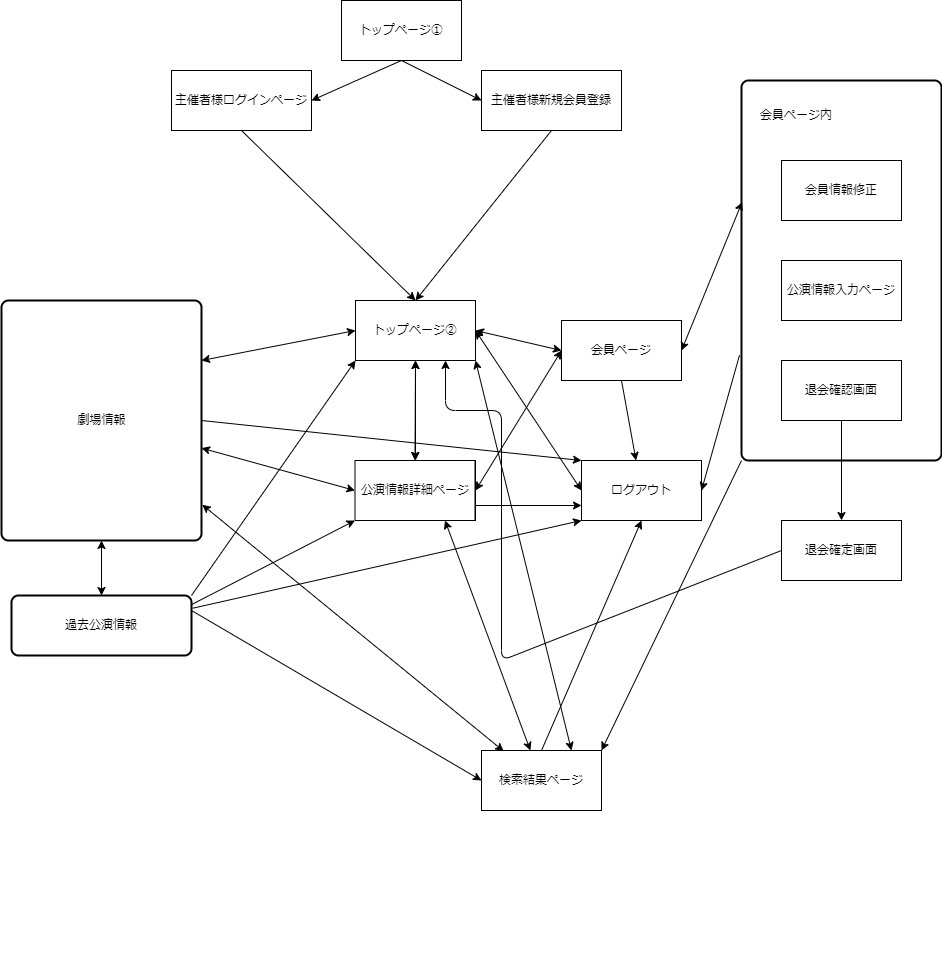

The diagram above was exported from draw.io. Its source (the exported page's mxGraphModel, read from the mxfile embedded in the PNG):
<mxGraphModel dx="1865" dy="1818" grid="1" gridSize="10" guides="1" tooltips="1" connect="1" arrows="1" fold="1" page="1" pageScale="1" pageWidth="827" pageHeight="1169" math="0" shadow="0">
  <root>
    <mxCell id="TkQHDW3ExVVpXa1uFhK9-0" />
    <mxCell id="TkQHDW3ExVVpXa1uFhK9-1" parent="TkQHDW3ExVVpXa1uFhK9-0" />
    <mxCell id="teYy-YBM1PsfbNpXb4MW-0" value="" style="rounded=1;whiteSpace=wrap;html=1;absoluteArcSize=1;arcSize=14;strokeWidth=2;" parent="TkQHDW3ExVVpXa1uFhK9-1" vertex="1">
      <mxGeometry x="740" y="70" width="200" height="380" as="geometry" />
    </mxCell>
    <mxCell id="teYy-YBM1PsfbNpXb4MW-1" value="トップページ②" style="rounded=0;whiteSpace=wrap;html=1;" parent="TkQHDW3ExVVpXa1uFhK9-1" vertex="1">
      <mxGeometry x="354" y="290" width="120" height="60" as="geometry" />
    </mxCell>
    <mxCell id="teYy-YBM1PsfbNpXb4MW-2" value="主催者様新規会員登録" style="rounded=0;whiteSpace=wrap;html=1;" parent="TkQHDW3ExVVpXa1uFhK9-1" vertex="1">
      <mxGeometry x="480" y="60" width="140" height="60" as="geometry" />
    </mxCell>
    <mxCell id="teYy-YBM1PsfbNpXb4MW-3" value="トップページ①" style="rounded=0;whiteSpace=wrap;html=1;" parent="TkQHDW3ExVVpXa1uFhK9-1" vertex="1">
      <mxGeometry x="340" y="-10" width="120" height="60" as="geometry" />
    </mxCell>
    <mxCell id="teYy-YBM1PsfbNpXb4MW-4" value="" style="endArrow=classic;html=1;exitX=0.5;exitY=1;exitDx=0;exitDy=0;entryX=1;entryY=0.5;entryDx=0;entryDy=0;" parent="TkQHDW3ExVVpXa1uFhK9-1" source="teYy-YBM1PsfbNpXb4MW-3" target="teYy-YBM1PsfbNpXb4MW-7" edge="1">
      <mxGeometry width="50" height="50" relative="1" as="geometry">
        <mxPoint x="390" y="320" as="sourcePoint" />
        <mxPoint x="440" y="270" as="targetPoint" />
      </mxGeometry>
    </mxCell>
    <mxCell id="teYy-YBM1PsfbNpXb4MW-5" value="公演情報詳細ページ" style="rounded=0;whiteSpace=wrap;html=1;" parent="TkQHDW3ExVVpXa1uFhK9-1" vertex="1">
      <mxGeometry x="354" y="450" width="120" height="60" as="geometry" />
    </mxCell>
    <mxCell id="teYy-YBM1PsfbNpXb4MW-6" value="" style="endArrow=classic;startArrow=classic;html=1;entryX=0.5;entryY=1;entryDx=0;entryDy=0;exitX=0.5;exitY=0;exitDx=0;exitDy=0;" parent="TkQHDW3ExVVpXa1uFhK9-1" source="teYy-YBM1PsfbNpXb4MW-5" target="teYy-YBM1PsfbNpXb4MW-1" edge="1">
      <mxGeometry width="50" height="50" relative="1" as="geometry">
        <mxPoint x="480" y="420" as="sourcePoint" />
        <mxPoint x="530" y="370" as="targetPoint" />
      </mxGeometry>
    </mxCell>
    <mxCell id="teYy-YBM1PsfbNpXb4MW-7" value="主催者様ログインページ" style="rounded=0;whiteSpace=wrap;html=1;" parent="TkQHDW3ExVVpXa1uFhK9-1" vertex="1">
      <mxGeometry x="170" y="60" width="140" height="60" as="geometry" />
    </mxCell>
    <mxCell id="teYy-YBM1PsfbNpXb4MW-8" value="" style="endArrow=classic;html=1;exitX=0.5;exitY=1;exitDx=0;exitDy=0;entryX=0;entryY=0.5;entryDx=0;entryDy=0;" parent="TkQHDW3ExVVpXa1uFhK9-1" source="teYy-YBM1PsfbNpXb4MW-3" target="teYy-YBM1PsfbNpXb4MW-2" edge="1">
      <mxGeometry width="50" height="50" relative="1" as="geometry">
        <mxPoint x="390" y="400" as="sourcePoint" />
        <mxPoint x="440" y="350" as="targetPoint" />
      </mxGeometry>
    </mxCell>
    <mxCell id="teYy-YBM1PsfbNpXb4MW-9" value="" style="endArrow=classic;html=1;exitX=0.5;exitY=1;exitDx=0;exitDy=0;entryX=0.5;entryY=0;entryDx=0;entryDy=0;" parent="TkQHDW3ExVVpXa1uFhK9-1" source="teYy-YBM1PsfbNpXb4MW-7" target="teYy-YBM1PsfbNpXb4MW-1" edge="1">
      <mxGeometry width="50" height="50" relative="1" as="geometry">
        <mxPoint x="390" y="400" as="sourcePoint" />
        <mxPoint x="440" y="350" as="targetPoint" />
      </mxGeometry>
    </mxCell>
    <mxCell id="teYy-YBM1PsfbNpXb4MW-10" value="" style="endArrow=classic;html=1;exitX=0.5;exitY=1;exitDx=0;exitDy=0;entryX=0.5;entryY=0;entryDx=0;entryDy=0;" parent="TkQHDW3ExVVpXa1uFhK9-1" source="teYy-YBM1PsfbNpXb4MW-2" target="teYy-YBM1PsfbNpXb4MW-1" edge="1">
      <mxGeometry width="50" height="50" relative="1" as="geometry">
        <mxPoint x="390" y="400" as="sourcePoint" />
        <mxPoint x="440" y="350" as="targetPoint" />
      </mxGeometry>
    </mxCell>
    <mxCell id="teYy-YBM1PsfbNpXb4MW-11" value="会員ページ" style="rounded=0;whiteSpace=wrap;html=1;" parent="TkQHDW3ExVVpXa1uFhK9-1" vertex="1">
      <mxGeometry x="560" y="310" width="120" height="60" as="geometry" />
    </mxCell>
    <mxCell id="teYy-YBM1PsfbNpXb4MW-12" value="ログアウト" style="rounded=0;whiteSpace=wrap;html=1;" parent="TkQHDW3ExVVpXa1uFhK9-1" vertex="1">
      <mxGeometry x="580" y="450" width="120" height="60" as="geometry" />
    </mxCell>
    <mxCell id="teYy-YBM1PsfbNpXb4MW-13" value="" style="endArrow=classic;startArrow=classic;html=1;entryX=0;entryY=0.5;entryDx=0;entryDy=0;exitX=1;exitY=0.5;exitDx=0;exitDy=0;" parent="TkQHDW3ExVVpXa1uFhK9-1" source="teYy-YBM1PsfbNpXb4MW-1" target="teYy-YBM1PsfbNpXb4MW-11" edge="1">
      <mxGeometry width="50" height="50" relative="1" as="geometry">
        <mxPoint x="390" y="400" as="sourcePoint" />
        <mxPoint x="440" y="350" as="targetPoint" />
      </mxGeometry>
    </mxCell>
    <mxCell id="teYy-YBM1PsfbNpXb4MW-14" value="" style="endArrow=classic;startArrow=classic;html=1;exitX=0;exitY=0.5;exitDx=0;exitDy=0;entryX=1;entryY=0.5;entryDx=0;entryDy=0;" parent="TkQHDW3ExVVpXa1uFhK9-1" source="teYy-YBM1PsfbNpXb4MW-12" target="teYy-YBM1PsfbNpXb4MW-1" edge="1">
      <mxGeometry width="50" height="50" relative="1" as="geometry">
        <mxPoint x="390" y="400" as="sourcePoint" />
        <mxPoint x="440" y="350" as="targetPoint" />
      </mxGeometry>
    </mxCell>
    <mxCell id="teYy-YBM1PsfbNpXb4MW-15" value="" style="endArrow=classic;startArrow=classic;html=1;exitX=1;exitY=0.5;exitDx=0;exitDy=0;entryX=0;entryY=0.5;entryDx=0;entryDy=0;" parent="TkQHDW3ExVVpXa1uFhK9-1" source="teYy-YBM1PsfbNpXb4MW-5" target="teYy-YBM1PsfbNpXb4MW-11" edge="1">
      <mxGeometry width="50" height="50" relative="1" as="geometry">
        <mxPoint x="390" y="400" as="sourcePoint" />
        <mxPoint x="440" y="350" as="targetPoint" />
      </mxGeometry>
    </mxCell>
    <mxCell id="teYy-YBM1PsfbNpXb4MW-18" value="公演情報入力ページ" style="rounded=0;whiteSpace=wrap;html=1;" parent="TkQHDW3ExVVpXa1uFhK9-1" vertex="1">
      <mxGeometry x="780" y="250" width="120" height="60" as="geometry" />
    </mxCell>
    <mxCell id="teYy-YBM1PsfbNpXb4MW-19" style="edgeStyle=orthogonalEdgeStyle;rounded=0;orthogonalLoop=1;jettySize=auto;html=1;exitX=0.5;exitY=1;exitDx=0;exitDy=0;" parent="TkQHDW3ExVVpXa1uFhK9-1" source="teYy-YBM1PsfbNpXb4MW-18" target="teYy-YBM1PsfbNpXb4MW-18" edge="1">
      <mxGeometry relative="1" as="geometry" />
    </mxCell>
    <mxCell id="teYy-YBM1PsfbNpXb4MW-20" value="会員情報修正" style="rounded=0;whiteSpace=wrap;html=1;" parent="TkQHDW3ExVVpXa1uFhK9-1" vertex="1">
      <mxGeometry x="780" y="150" width="120" height="60" as="geometry" />
    </mxCell>
    <mxCell id="teYy-YBM1PsfbNpXb4MW-21" value="退会確認画面" style="rounded=0;whiteSpace=wrap;html=1;" parent="TkQHDW3ExVVpXa1uFhK9-1" vertex="1">
      <mxGeometry x="780" y="350" width="120" height="60" as="geometry" />
    </mxCell>
    <mxCell id="teYy-YBM1PsfbNpXb4MW-22" value="退会確定画面" style="rounded=0;whiteSpace=wrap;html=1;" parent="TkQHDW3ExVVpXa1uFhK9-1" vertex="1">
      <mxGeometry x="780" y="510" width="120" height="60" as="geometry" />
    </mxCell>
    <mxCell id="teYy-YBM1PsfbNpXb4MW-23" value="" style="endArrow=classic;html=1;exitX=0.5;exitY=1;exitDx=0;exitDy=0;entryX=0.5;entryY=0;entryDx=0;entryDy=0;" parent="TkQHDW3ExVVpXa1uFhK9-1" source="teYy-YBM1PsfbNpXb4MW-21" target="teYy-YBM1PsfbNpXb4MW-22" edge="1">
      <mxGeometry width="50" height="50" relative="1" as="geometry">
        <mxPoint x="510" y="480" as="sourcePoint" />
        <mxPoint x="560" y="430" as="targetPoint" />
      </mxGeometry>
    </mxCell>
    <mxCell id="teYy-YBM1PsfbNpXb4MW-24" value="" style="endArrow=classic;html=1;exitX=0;exitY=0.5;exitDx=0;exitDy=0;entryX=0.75;entryY=1;entryDx=0;entryDy=0;" parent="TkQHDW3ExVVpXa1uFhK9-1" source="teYy-YBM1PsfbNpXb4MW-22" target="teYy-YBM1PsfbNpXb4MW-1" edge="1">
      <mxGeometry width="50" height="50" relative="1" as="geometry">
        <mxPoint x="510" y="480" as="sourcePoint" />
        <mxPoint x="560" y="430" as="targetPoint" />
        <Array as="points">
          <mxPoint x="500" y="650" />
          <mxPoint x="500" y="400" />
          <mxPoint x="444" y="400" />
        </Array>
      </mxGeometry>
    </mxCell>
    <mxCell id="teYy-YBM1PsfbNpXb4MW-25" value="" style="endArrow=classic;html=1;exitX=1;exitY=0.75;exitDx=0;exitDy=0;entryX=0;entryY=0.75;entryDx=0;entryDy=0;" parent="TkQHDW3ExVVpXa1uFhK9-1" source="teYy-YBM1PsfbNpXb4MW-5" target="teYy-YBM1PsfbNpXb4MW-12" edge="1">
      <mxGeometry width="50" height="50" relative="1" as="geometry">
        <mxPoint x="490" y="500" as="sourcePoint" />
        <mxPoint x="560" y="430" as="targetPoint" />
      </mxGeometry>
    </mxCell>
    <mxCell id="teYy-YBM1PsfbNpXb4MW-26" value="トップページ②" style="rounded=0;whiteSpace=wrap;html=1;" parent="TkQHDW3ExVVpXa1uFhK9-1" vertex="1">
      <mxGeometry x="354" y="290" width="120" height="60" as="geometry" />
    </mxCell>
    <mxCell id="teYy-YBM1PsfbNpXb4MW-27" value="公演情報詳細ページ" style="rounded=0;whiteSpace=wrap;html=1;" parent="TkQHDW3ExVVpXa1uFhK9-1" vertex="1">
      <mxGeometry x="353.5" y="450" width="120" height="60" as="geometry" />
    </mxCell>
    <mxCell id="teYy-YBM1PsfbNpXb4MW-28" value="" style="endArrow=classic;startArrow=classic;html=1;entryX=0.5;entryY=1;entryDx=0;entryDy=0;exitX=0.5;exitY=0;exitDx=0;exitDy=0;" parent="TkQHDW3ExVVpXa1uFhK9-1" source="teYy-YBM1PsfbNpXb4MW-27" target="teYy-YBM1PsfbNpXb4MW-26" edge="1">
      <mxGeometry width="50" height="50" relative="1" as="geometry">
        <mxPoint x="480" y="420" as="sourcePoint" />
        <mxPoint x="530" y="370" as="targetPoint" />
      </mxGeometry>
    </mxCell>
    <mxCell id="teYy-YBM1PsfbNpXb4MW-29" value="検索結果ページ" style="rounded=0;whiteSpace=wrap;html=1;" parent="TkQHDW3ExVVpXa1uFhK9-1" vertex="1">
      <mxGeometry x="480" y="740" width="120" height="60" as="geometry" />
    </mxCell>
    <mxCell id="teYy-YBM1PsfbNpXb4MW-30" value="" style="group" parent="TkQHDW3ExVVpXa1uFhK9-1" vertex="1" connectable="0">
      <mxGeometry x="10" y="585" width="180" height="360" as="geometry" />
    </mxCell>
    <mxCell id="teYy-YBM1PsfbNpXb4MW-31" value="" style="group" parent="teYy-YBM1PsfbNpXb4MW-30" vertex="1" connectable="0">
      <mxGeometry width="180" height="360" as="geometry" />
    </mxCell>
    <mxCell id="teYy-YBM1PsfbNpXb4MW-32" value="" style="rounded=1;whiteSpace=wrap;html=1;absoluteArcSize=1;arcSize=14;strokeWidth=2;" parent="teYy-YBM1PsfbNpXb4MW-31" vertex="1">
      <mxGeometry width="180" height="60" as="geometry" />
    </mxCell>
    <mxCell id="teYy-YBM1PsfbNpXb4MW-36" value="過去公演情報" style="text;html=1;strokeColor=none;fillColor=none;align=center;verticalAlign=middle;whiteSpace=wrap;rounded=0;" parent="teYy-YBM1PsfbNpXb4MW-31" vertex="1">
      <mxGeometry x="50" y="20" width="80" height="20" as="geometry" />
    </mxCell>
    <mxCell id="Sa6sUH-a-m6DcxR9WVyA-8" style="edgeStyle=orthogonalEdgeStyle;rounded=0;orthogonalLoop=1;jettySize=auto;html=1;exitX=0.5;exitY=1;exitDx=0;exitDy=0;" edge="1" parent="teYy-YBM1PsfbNpXb4MW-31" source="teYy-YBM1PsfbNpXb4MW-32" target="teYy-YBM1PsfbNpXb4MW-32">
      <mxGeometry relative="1" as="geometry" />
    </mxCell>
    <mxCell id="teYy-YBM1PsfbNpXb4MW-40" value="" style="group" parent="TkQHDW3ExVVpXa1uFhK9-1" vertex="1" connectable="0">
      <mxGeometry y="170" width="200" height="360" as="geometry" />
    </mxCell>
    <mxCell id="teYy-YBM1PsfbNpXb4MW-41" value="" style="rounded=1;whiteSpace=wrap;html=1;absoluteArcSize=1;arcSize=14;strokeWidth=2;" parent="teYy-YBM1PsfbNpXb4MW-40" vertex="1">
      <mxGeometry y="120" width="200" height="240" as="geometry" />
    </mxCell>
    <mxCell id="teYy-YBM1PsfbNpXb4MW-45" value="劇場情報" style="text;html=1;align=center;verticalAlign=middle;resizable=0;points=[];autosize=1;" parent="teYy-YBM1PsfbNpXb4MW-40" vertex="1">
      <mxGeometry x="70" y="230" width="60" height="20" as="geometry" />
    </mxCell>
    <mxCell id="teYy-YBM1PsfbNpXb4MW-49" value="" style="endArrow=classic;startArrow=classic;html=1;exitX=0.5;exitY=0;exitDx=0;exitDy=0;entryX=0.5;entryY=1;entryDx=0;entryDy=0;" parent="TkQHDW3ExVVpXa1uFhK9-1" source="teYy-YBM1PsfbNpXb4MW-32" target="teYy-YBM1PsfbNpXb4MW-41" edge="1">
      <mxGeometry width="50" height="50" relative="1" as="geometry">
        <mxPoint x="320" y="540" as="sourcePoint" />
        <mxPoint x="370" y="490" as="targetPoint" />
      </mxGeometry>
    </mxCell>
    <mxCell id="teYy-YBM1PsfbNpXb4MW-50" value="" style="endArrow=classic;startArrow=classic;html=1;entryX=0.75;entryY=1;entryDx=0;entryDy=0;" parent="TkQHDW3ExVVpXa1uFhK9-1" source="teYy-YBM1PsfbNpXb4MW-29" target="teYy-YBM1PsfbNpXb4MW-27" edge="1">
      <mxGeometry width="50" height="50" relative="1" as="geometry">
        <mxPoint x="320" y="540" as="sourcePoint" />
        <mxPoint x="370" y="490" as="targetPoint" />
      </mxGeometry>
    </mxCell>
    <mxCell id="teYy-YBM1PsfbNpXb4MW-51" value="" style="endArrow=classic;startArrow=classic;html=1;exitX=1;exitY=0.25;exitDx=0;exitDy=0;entryX=0;entryY=0.5;entryDx=0;entryDy=0;" parent="TkQHDW3ExVVpXa1uFhK9-1" source="teYy-YBM1PsfbNpXb4MW-41" target="teYy-YBM1PsfbNpXb4MW-26" edge="1">
      <mxGeometry width="50" height="50" relative="1" as="geometry">
        <mxPoint x="320" y="540" as="sourcePoint" />
        <mxPoint x="370" y="490" as="targetPoint" />
      </mxGeometry>
    </mxCell>
    <mxCell id="teYy-YBM1PsfbNpXb4MW-52" value="" style="endArrow=classic;html=1;exitX=1;exitY=0;exitDx=0;exitDy=0;entryX=0;entryY=1;entryDx=0;entryDy=0;" parent="TkQHDW3ExVVpXa1uFhK9-1" source="teYy-YBM1PsfbNpXb4MW-32" target="teYy-YBM1PsfbNpXb4MW-26" edge="1">
      <mxGeometry width="50" height="50" relative="1" as="geometry">
        <mxPoint x="320" y="540" as="sourcePoint" />
        <mxPoint x="370" y="490" as="targetPoint" />
      </mxGeometry>
    </mxCell>
    <mxCell id="teYy-YBM1PsfbNpXb4MW-53" value="" style="endArrow=classic;html=1;exitX=1;exitY=0.25;exitDx=0;exitDy=0;entryX=0;entryY=0.5;entryDx=0;entryDy=0;" parent="TkQHDW3ExVVpXa1uFhK9-1" source="teYy-YBM1PsfbNpXb4MW-32" target="teYy-YBM1PsfbNpXb4MW-29" edge="1">
      <mxGeometry width="50" height="50" relative="1" as="geometry">
        <mxPoint x="320" y="540" as="sourcePoint" />
        <mxPoint x="370" y="490" as="targetPoint" />
      </mxGeometry>
    </mxCell>
    <mxCell id="teYy-YBM1PsfbNpXb4MW-54" value="" style="endArrow=classic;startArrow=classic;html=1;entryX=0;entryY=0.5;entryDx=0;entryDy=0;" parent="TkQHDW3ExVVpXa1uFhK9-1" source="teYy-YBM1PsfbNpXb4MW-41" target="teYy-YBM1PsfbNpXb4MW-27" edge="1">
      <mxGeometry width="50" height="50" relative="1" as="geometry">
        <mxPoint x="320" y="540" as="sourcePoint" />
        <mxPoint x="370" y="490" as="targetPoint" />
      </mxGeometry>
    </mxCell>
    <mxCell id="teYy-YBM1PsfbNpXb4MW-55" value="" style="endArrow=classic;html=1;exitX=1.002;exitY=0.149;exitDx=0;exitDy=0;exitPerimeter=0;entryX=0;entryY=1;entryDx=0;entryDy=0;" parent="TkQHDW3ExVVpXa1uFhK9-1" source="teYy-YBM1PsfbNpXb4MW-32" target="teYy-YBM1PsfbNpXb4MW-27" edge="1">
      <mxGeometry width="50" height="50" relative="1" as="geometry">
        <mxPoint x="320" y="540" as="sourcePoint" />
        <mxPoint x="360" y="520" as="targetPoint" />
      </mxGeometry>
    </mxCell>
    <mxCell id="teYy-YBM1PsfbNpXb4MW-56" value="" style="endArrow=classic;startArrow=classic;html=1;exitX=1.004;exitY=0.851;exitDx=0;exitDy=0;exitPerimeter=0;entryX=0.185;entryY=0.012;entryDx=0;entryDy=0;entryPerimeter=0;" parent="TkQHDW3ExVVpXa1uFhK9-1" source="teYy-YBM1PsfbNpXb4MW-41" target="teYy-YBM1PsfbNpXb4MW-29" edge="1">
      <mxGeometry width="50" height="50" relative="1" as="geometry">
        <mxPoint x="320" y="510" as="sourcePoint" />
        <mxPoint x="370" y="460" as="targetPoint" />
      </mxGeometry>
    </mxCell>
    <mxCell id="teYy-YBM1PsfbNpXb4MW-57" value="" style="endArrow=classic;startArrow=classic;html=1;exitX=0.75;exitY=0;exitDx=0;exitDy=0;entryX=1;entryY=1;entryDx=0;entryDy=0;" parent="TkQHDW3ExVVpXa1uFhK9-1" source="teYy-YBM1PsfbNpXb4MW-29" target="teYy-YBM1PsfbNpXb4MW-26" edge="1">
      <mxGeometry width="50" height="50" relative="1" as="geometry">
        <mxPoint x="360" y="450" as="sourcePoint" />
        <mxPoint x="410" y="400" as="targetPoint" />
      </mxGeometry>
    </mxCell>
    <mxCell id="teYy-YBM1PsfbNpXb4MW-70" value="会員ページ内" style="text;html=1;strokeColor=none;fillColor=none;align=center;verticalAlign=middle;whiteSpace=wrap;rounded=0;" parent="TkQHDW3ExVVpXa1uFhK9-1" vertex="1">
      <mxGeometry x="750" y="90" width="90" height="30" as="geometry" />
    </mxCell>
    <mxCell id="teYy-YBM1PsfbNpXb4MW-71" value="" style="endArrow=classic;startArrow=classic;html=1;exitX=1;exitY=0.5;exitDx=0;exitDy=0;entryX=0.003;entryY=0.32;entryDx=0;entryDy=0;entryPerimeter=0;" parent="TkQHDW3ExVVpXa1uFhK9-1" source="teYy-YBM1PsfbNpXb4MW-11" target="teYy-YBM1PsfbNpXb4MW-0" edge="1">
      <mxGeometry width="50" height="50" relative="1" as="geometry">
        <mxPoint x="480" y="650" as="sourcePoint" />
        <mxPoint x="530" y="600" as="targetPoint" />
      </mxGeometry>
    </mxCell>
    <mxCell id="teYy-YBM1PsfbNpXb4MW-73" value="" style="endArrow=classic;html=1;exitX=0;exitY=1;exitDx=0;exitDy=0;entryX=1;entryY=0;entryDx=0;entryDy=0;" parent="TkQHDW3ExVVpXa1uFhK9-1" source="teYy-YBM1PsfbNpXb4MW-0" target="teYy-YBM1PsfbNpXb4MW-29" edge="1">
      <mxGeometry width="50" height="50" relative="1" as="geometry">
        <mxPoint x="480" y="650" as="sourcePoint" />
        <mxPoint x="530" y="600" as="targetPoint" />
      </mxGeometry>
    </mxCell>
    <mxCell id="teYy-YBM1PsfbNpXb4MW-74" value="" style="endArrow=classic;html=1;exitX=-0.01;exitY=0.723;exitDx=0;exitDy=0;exitPerimeter=0;entryX=1;entryY=0.5;entryDx=0;entryDy=0;" parent="TkQHDW3ExVVpXa1uFhK9-1" source="teYy-YBM1PsfbNpXb4MW-0" target="teYy-YBM1PsfbNpXb4MW-12" edge="1">
      <mxGeometry width="50" height="50" relative="1" as="geometry">
        <mxPoint x="480" y="650" as="sourcePoint" />
        <mxPoint x="530" y="600" as="targetPoint" />
      </mxGeometry>
    </mxCell>
    <mxCell id="teYy-YBM1PsfbNpXb4MW-75" value="" style="endArrow=classic;html=1;exitX=0.5;exitY=1;exitDx=0;exitDy=0;" parent="TkQHDW3ExVVpXa1uFhK9-1" source="teYy-YBM1PsfbNpXb4MW-11" target="teYy-YBM1PsfbNpXb4MW-12" edge="1">
      <mxGeometry width="50" height="50" relative="1" as="geometry">
        <mxPoint x="610" y="380" as="sourcePoint" />
        <mxPoint x="530" y="600" as="targetPoint" />
      </mxGeometry>
    </mxCell>
    <mxCell id="teYy-YBM1PsfbNpXb4MW-77" value="" style="endArrow=classic;html=1;exitX=1.007;exitY=0.212;exitDx=0;exitDy=0;exitPerimeter=0;entryX=0;entryY=1;entryDx=0;entryDy=0;" parent="TkQHDW3ExVVpXa1uFhK9-1" source="teYy-YBM1PsfbNpXb4MW-32" target="teYy-YBM1PsfbNpXb4MW-12" edge="1">
      <mxGeometry width="50" height="50" relative="1" as="geometry">
        <mxPoint x="490" y="690" as="sourcePoint" />
        <mxPoint x="540" y="640" as="targetPoint" />
      </mxGeometry>
    </mxCell>
    <mxCell id="teYy-YBM1PsfbNpXb4MW-78" value="" style="endArrow=classic;html=1;exitX=0.5;exitY=0;exitDx=0;exitDy=0;entryX=0.5;entryY=1;entryDx=0;entryDy=0;" parent="TkQHDW3ExVVpXa1uFhK9-1" source="teYy-YBM1PsfbNpXb4MW-29" target="teYy-YBM1PsfbNpXb4MW-12" edge="1">
      <mxGeometry width="50" height="50" relative="1" as="geometry">
        <mxPoint x="490" y="690" as="sourcePoint" />
        <mxPoint x="540" y="640" as="targetPoint" />
      </mxGeometry>
    </mxCell>
    <mxCell id="teYy-YBM1PsfbNpXb4MW-81" value="" style="endArrow=classic;html=1;exitX=1;exitY=0.5;exitDx=0;exitDy=0;entryX=0;entryY=0;entryDx=0;entryDy=0;" parent="TkQHDW3ExVVpXa1uFhK9-1" source="teYy-YBM1PsfbNpXb4MW-41" target="teYy-YBM1PsfbNpXb4MW-12" edge="1">
      <mxGeometry width="50" height="50" relative="1" as="geometry">
        <mxPoint x="490" y="690" as="sourcePoint" />
        <mxPoint x="540" y="640" as="targetPoint" />
      </mxGeometry>
    </mxCell>
  </root>
</mxGraphModel>